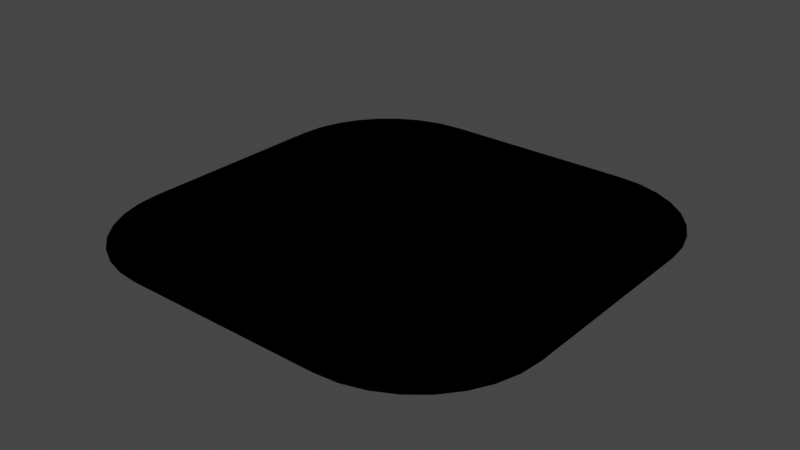 # Source: CommandSquare.blend  (saved by Blender 2.80.75; exported with 4.5.12 LTS)
import bpy
from mathutils import Matrix  # noqa: F401  (used for matrix-valued properties, if any)

bpy.ops.wm.read_factory_settings(use_empty=True)
scene = bpy.context.scene
scene.name = 'Scene'

# ---- collections
col_collection = bpy.data.collections.new('Collection'); scene.collection.children.link(col_collection)

# ---- world
world_world = bpy.data.worlds.new('World'); scene.world = world_world
world_world.use_nodes = True; world_world.node_tree.nodes.clear()
_N = world_world.node_tree.nodes; _L = world_world.node_tree.links
n0 = _N.new('ShaderNodeOutputWorld'); n0.name = 'World Output'; n0.location = (300, 300)
n1 = _N.new('ShaderNodeBackground'); n1.name = 'Background'; n1.location = (10, 300)
n1.inputs[0].default_value = (0.05088, 0.05088, 0.05088, 1.0)
_L.new(n1.outputs[0], n0.inputs[0])
n0.is_active_output = True
world_world.color = (0.05088, 0.05088, 0.05088)
world_world.use_sun_shadow = False
world_world.sun_shadow_jitter_overblur = 0.0

# ---- meshes
me_cube_012 = bpy.data.meshes.new('Cube.012')
me_cube_012.from_pydata([(-0.9282, -0.4279, 1.0), (-0.4279, -0.9282, 1.0), (-0.9186, -0.5255, 1.0), (-0.8901, -0.6193, 1.0), (-0.8439, -0.7058, 1.0), (-0.7817, -0.7817, 1.0), (-0.7058, -0.8439, 1.0), (-0.6193, -0.8901, 1.0), (-0.5255, -0.9186, 1.0), (-0.4279, 0.9282, 1.0), (-0.9282, 0.4279, 1.0), (-0.5255, 0.9186, 1.0), (-0.6193, 0.8901, 1.0), (-0.7058, 0.8439, 1.0), (-0.7817, 0.7817, 1.0), (-0.8439, 0.7058, 1.0), (-0.8901, 0.6193, 1.0), (-0.9186, 0.5255, 1.0), (0.4279, -0.9282, 1.0), (0.9282, -0.4279, 1.0), (0.5255, -0.9186, 1.0), (0.6193, -0.8901, 1.0), (0.7058, -0.8439, 1.0), (0.7817, -0.7817, 1.0), (0.8439, -0.7058, 1.0), (0.8901, -0.6193, 1.0), (0.9186, -0.5255, 1.0), (0.9282, 0.4279, 1.0), (0.4279, 0.9282, 1.0), (0.9186, 0.5255, 1.0), (0.8901, 0.6193, 1.0), (0.8439, 0.7058, 1.0), (0.7817, 0.7817, 1.0), (0.7058, 0.8439, 1.0), (0.6193, 0.8901, 1.0), (0.5255, 0.9186, 1.0), (0.8132, 0.4222, 1.0), (0.8052, 0.5029, 1.0), (0.7833, 0.5751, 1.0), (0.7478, 0.6416, 1.0), (0.6999, 0.6999, 1.0), (0.6416, 0.7478, 1.0), (0.5751, 0.7833, 1.0), (0.5029, 0.8052, 1.0), (0.4222, 0.8132, 1.0), (-0.4222, 0.8132, 1.0), (-0.5029, 0.8052, 1.0), (-0.5751, 0.7833, 1.0), (-0.6416, 0.7478, 1.0), (-0.6999, 0.6999, 1.0), (-0.7478, 0.6416, 1.0), (-0.7833, 0.5751, 1.0), (-0.8052, 0.5029, 1.0), (-0.8132, 0.4222, 1.0), (-0.8132, -0.4222, 1.0), (-0.8052, -0.5029, 1.0), (-0.7833, -0.5751, 1.0), (-0.7478, -0.6416, 1.0), (-0.6999, -0.6999, 1.0), (-0.6416, -0.7478, 1.0), (-0.5751, -0.7833, 1.0), (-0.5029, -0.8052, 1.0), (-0.4222, -0.8132, 1.0), (0.4222, -0.8132, 1.0), (0.5029, -0.8052, 1.0), (0.5751, -0.7833, 1.0), (0.6416, -0.7478, 1.0), (0.6999, -0.6999, 1.0), (0.7478, -0.6416, 1.0), (0.7833, -0.5751, 1.0), (0.8052, -0.5029, 1.0), (0.8132, -0.4222, 1.0)], [], [(62, 1, 8, 61), (63, 18, 1, 62), (64, 20, 18, 63), (65, 21, 20, 64), (66, 22, 21, 65), (67, 23, 22, 66), (68, 24, 23, 67), (69, 25, 24, 68), (70, 26, 25, 69), (71, 19, 26, 70), (36, 27, 19, 71), (37, 29, 27, 36), (38, 30, 29, 37), (39, 31, 30, 38), (40, 32, 31, 39), (41, 33, 32, 40), (42, 34, 33, 41), (43, 35, 34, 42), (44, 28, 35, 43), (45, 9, 28, 44), (46, 11, 9, 45), (47, 12, 11, 46), (48, 13, 12, 47), (49, 14, 13, 48), (50, 15, 14, 49), (51, 16, 15, 50), (52, 17, 16, 51), (53, 10, 17, 52), (54, 0, 10, 53), (55, 2, 0, 54), (56, 3, 2, 55), (57, 4, 3, 56), (58, 5, 4, 57), (59, 6, 5, 58), (60, 7, 6, 59), (61, 8, 7, 60), (62, 61, 60, 59, 58, 57, 56, 55, 54, 53, 52, 51, 50, 49, 48, 47, 46, 45, 44, 43, 42, 41, 40, 39, 38, 37, 36, 71, 70, 69, 68, 67, 66, 65, 64, 63), (27, 29, 30, 31, 32, 33, 34, 35, 28, 9, 11, 12, 13, 14, 15, 16, 17, 10, 0, 2, 3, 4, 5, 6, 7, 8, 1, 18, 20, 21, 22, 23, 24, 25, 26, 19)])
_uv = me_cube_012.uv_layers.new(name='UVMap')
_uv.uv.foreach_set('vector', [0.0, 0.0, 0.0, 0.0, 0.0, 0.0, 0.0, 0.0, 0.0, 0.0, 0.0, 0.0, 0.0, 0.0, 0.0, 0.0, 0.0, 0.0, 0.0, 0.0, 0.0, 0.0, 0.0, 0.0, 0.0, 0.0, 0.0, 0.0, 0.0, 0.0, 0.0, 0.0, 0.0, 0.0, 0.0, 0.0, 0.0, 0.0, 0.0, 0.0, 0.0, 0.0, 0.0, 0.0, 0.0, 0.0, 0.0, 0.0, 0.0, 0.0, 0.0, 0.0, 0.0, 0.0, 0.0, 0.0, 0.0, 0.0, 0.0, 0.0, 0.0, 0.0, 0.0, 0.0, 0.0, 0.0, 0.0, 0.0, 0.0, 0.0, 0.0, 0.0, 0.0, 0.0, 0.0, 0.0, 0.0, 0.0, 0.0, 0.0, 0.0, 0.0, 0.0, 0.0, 0.0, 0.0, 0.0, 0.0, 0.0, 0.0, 0.0, 0.0, 0.0, 0.0, 0.0, 0.0, 0.0, 0.0, 0.0, 0.0, 0.0, 0.0, 0.0, 0.0, 0.0, 0.0, 0.0, 0.0, 0.0, 0.0, 0.0, 0.0, 0.0, 0.0, 0.0, 0.0, 0.0, 0.0, 0.0, 0.0, 0.0, 0.0, 0.0, 0.0, 0.0, 0.0, 0.0, 0.0, 0.0, 0.0, 0.0, 0.0, 0.0, 0.0, 0.0, 0.0, 0.0, 0.0, 0.0, 0.0, 0.0, 0.0, 0.0, 0.0, 0.0, 0.0, 0.0, 0.0, 0.0, 0.0, 0.0, 0.0, 0.0, 0.0, 0.0, 0.0, 0.0, 0.0, 0.0, 0.0, 0.0, 0.0, 0.0, 0.0, 0.0, 0.0, 0.0, 0.0, 0.0, 0.0, 0.0, 0.0, 0.0, 0.0, 0.0, 0.0, 0.0, 0.0, 0.0, 0.0, 0.0, 0.0, 0.0, 0.0, 0.0, 0.0, 0.0, 0.0, 0.0, 0.0, 0.0, 0.0, 0.0, 0.0, 0.0, 0.0, 0.0, 0.0, 0.0, 0.0, 0.0, 0.0, 0.0, 0.0, 0.0, 0.0, 0.0, 0.0, 0.0, 0.0, 0.0, 0.0, 0.0, 0.0, 0.0, 0.0, 0.0, 0.0, 0.0, 0.0, 0.0, 0.0, 0.0, 0.0, 0.0, 0.0, 0.0, 0.0, 0.0, 0.0, 0.0, 0.0, 0.0, 0.0, 0.0, 0.0, 0.0, 0.0, 0.0, 0.0, 0.0, 0.0, 0.0, 0.0, 0.0, 0.0, 0.0, 0.0, 0.0, 0.0, 0.0, 0.0, 0.0, 0.0, 0.0, 0.0, 0.0, 0.0, 0.0, 0.0, 0.0, 0.0, 0.0, 0.0, 0.0, 0.0, 0.0, 0.0, 0.0, 0.0, 0.0, 0.0, 0.0, 0.0, 0.0, 0.0, 0.0, 0.0, 0.0, 0.0, 0.0, 0.0, 0.0, 0.0, 0.0, 0.0, 0.0, 0.0, 0.0, 0.0, 0.0, 0.0, 0.0, 0.0, 0.0, 0.0, 0.0, 0.0, 0.0, 0.0, 0.0, 0.0, 0.0, 0.0, 0.0, 0.0, 0.0, 0.0, 0.0, 0.0, 0.0, 0.0, 0.0, 0.0, 0.0, 0.0, 0.0, 0.0, 0.0, 0.0, 0.0, 0.0, 0.0, 0.0, 0.0, 0.0, 0.0, 0.0, 0.0, 0.0, 0.0, 0.0, 0.0, 0.0, 0.0, 0.0, 0.0, 0.0, 0.0, 0.0, 0.0, 0.0, 0.0, 0.0, 0.0, 0.0, 0.0, 0.0, 0.0, 0.0, 0.0, 0.0, 0.0, 0.0, 0.0, 0.0, 0.0, 0.0, 0.0, 0.0, 0.0, 0.0, 0.0, 0.0, 0.0, 0.0, 0.0, 0.0, 0.0, 0.0, 0.0, 0.0, 0.0, 0.0, 0.0, 0.0, 0.0, 0.0, 0.0, 0.0, 0.0, 0.0, 0.0, 0.0, 0.0, 0.0, 0.0, 0.0, 0.0, 0.0, 0.0, 0.0, 0.0, 0.0, 0.0, 0.0, 0.0, 0.0, 0.0, 0.0, 0.0, 0.0, 0.0, 0.0, 0.0, 0.0, 0.0, 0.0, 0.0, 0.0, 0.0, 0.0, 0.0, 0.0, 0.0, 0.0, 0.0, 0.0, 0.0, 0.0, 0.0, 0.0, 0.0, 0.0, 0.0, 0.0, 0.0, 0.0, 0.0, 0.0, 0.0, 0.0])
me_cube_012.use_remesh_preserve_volume = False
me_cube_012.use_remesh_preserve_attributes = False
me_cube_012.use_mirror_vertex_groups = False
me_cube_012.update()

# ---- objects
ob_command = bpy.data.objects.new('Command', me_cube_012)

# ---- transforms, parenting, visibility, modifiers, constraints
ob_command.location = (-6.0, 2.0, -2.5)
ob_command.scale = (1.0, 1.0, 2.0)
ob_command.lineart.crease_threshold = 0.0

# ---- collection membership
scene.collection.objects.link(ob_command)

# ---- scene / render settings (as saved in the file)
scene.frame_start = 1; scene.frame_end = 250; scene.frame_set(141)
scene.render.engine = 'BLENDER_EEVEE_NEXT'
scene.cycles.use_denoising = False
scene.cycles.samples = 128
scene.cycles.sampling_pattern = 'TABULATED_SOBOL'
scene.cycles.use_adaptive_sampling = False
scene.cycles.use_light_tree = False
scene.view_settings.view_transform = 'Filmic'
bpy.context.view_layer.update()

# ---- added for rendering (the .blend has no active camera and no usable light): camera, sun
cam_auto = bpy.data.cameras.new('AutoCamera')
cam_auto.lens = 50.0
cam_auto.sensor_width = 36.0
cam_auto.clip_end = 1000.0
ob_auto_camera = bpy.data.objects.new('AutoCamera', cam_auto)
scene.collection.objects.link(ob_auto_camera)
ob_auto_camera.location = (-3.57098, -0.914822, 1.44321)
ob_auto_camera.rotation_euler = (1.09748, -7.21219e-08, 0.694738)
scene.camera = ob_auto_camera
light_auto_sun = bpy.data.lights.new('AutoSun', 'SUN')
light_auto_sun.energy = 3.0
light_auto_sun.angle = 0.0523599
ob_auto_sun = bpy.data.objects.new('AutoSun', light_auto_sun)
scene.collection.objects.link(ob_auto_sun)
ob_auto_sun.rotation_euler = (0.872665, 0.174533, 0.523599)
bpy.context.view_layer.update()
